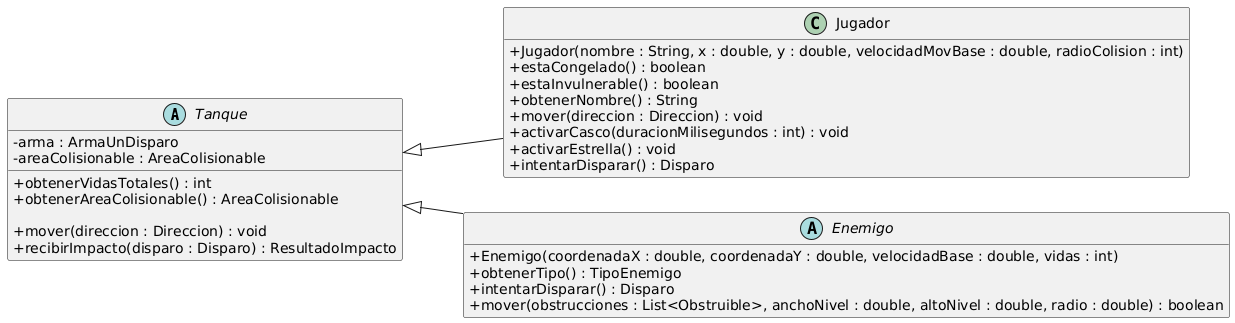

The diagram above was rendered by PlantUML. Its source (embedded in the PNG):
@startuml
skinparam classAttributeIconSize 0
hide empty members
left to right direction



abstract class Tanque  {
  - arma : ArmaUnDisparo
  - areaColisionable : AreaColisionable

  + obtenerVidasTotales() : int
  + obtenerAreaColisionable() : AreaColisionable

  + mover(direccion : Direccion) : void
  + recibirImpacto(disparo : Disparo) : ResultadoImpacto
}


class Jugador extends Tanque {
 
  + Jugador(nombre : String, x : double, y : double, velocidadMovBase : double, radioColision : int)
  + estaCongelado() : boolean
  + estaInvulnerable() : boolean
  + obtenerNombre() : String
  + mover(direccion : Direccion) : void
  + activarCasco(duracionMilisegundos : int) : void
  + activarEstrella() : void
  + intentarDisparar() : Disparo
}

abstract class Enemigo extends Tanque {
  
  + Enemigo(coordenadaX : double, coordenadaY : double, velocidadBase : double, vidas : int)
  + obtenerTipo() : TipoEnemigo
  + intentarDisparar() : Disparo
  + mover(obstrucciones : List<Obstruible>, anchoNivel : double, altoNivel : double, radio : double) : boolean
}
@enduml